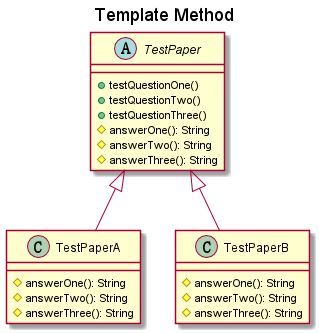

The diagram above was rendered by PlantUML. Its source (embedded in the PNG):
@startuml

title Template Method

abstract class TestPaper{
    +testQuestionOne()
    +testQuestionTwo()
    +testQuestionThree()
    #answerOne(): String
    #answerTwo(): String
    #answerThree(): String
}
class TestPaperA{
    #answerOne(): String
    #answerTwo(): String
    #answerThree(): String
}
class TestPaperB{
    #answerOne(): String
    #answerTwo(): String
    #answerThree(): String
}

TestPaper <|-- TestPaperA
TestPaper <|-- TestPaperB

@enduml